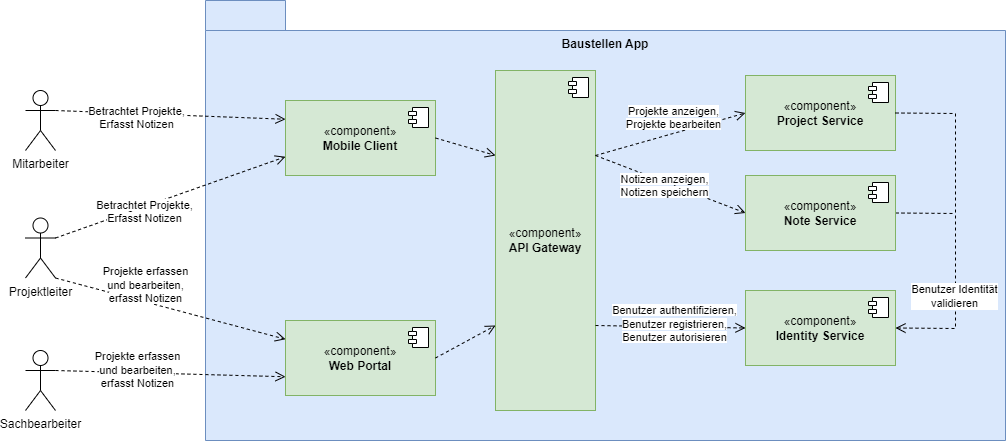

The diagram above was exported from draw.io. Its source (the exported page's mxGraphModel, read from the mxfile embedded in the PNG):
<mxGraphModel dx="1688" dy="683" grid="1" gridSize="10" guides="1" tooltips="1" connect="1" arrows="1" fold="1" page="1" pageScale="1" pageWidth="1169" pageHeight="827" math="0" shadow="0">
  <root>
    <mxCell id="0" />
    <mxCell id="1" parent="0" />
    <mxCell id="KiB9KAQlCfM1PDjZJwo3-1" value="Baustellen App" style="shape=folder;fontStyle=1;tabWidth=80;tabHeight=30;tabPosition=left;html=1;boundedLbl=1;whiteSpace=wrap;align=center;verticalAlign=top;fillColor=#dae8fc;strokeColor=#6c8ebf;" parent="1" vertex="1">
      <mxGeometry x="280" y="110" width="800" height="440" as="geometry" />
    </mxCell>
    <mxCell id="KiB9KAQlCfM1PDjZJwo3-2" value="«component»&lt;br&gt;&lt;b&gt;API Gateway&lt;/b&gt;" style="html=1;dropTarget=0;whiteSpace=wrap;fillColor=#d5e8d4;strokeColor=#82b366;" parent="1" vertex="1">
      <mxGeometry x="570" y="180" width="100" height="340" as="geometry" />
    </mxCell>
    <mxCell id="KiB9KAQlCfM1PDjZJwo3-3" value="" style="shape=module;jettyWidth=8;jettyHeight=4;" parent="KiB9KAQlCfM1PDjZJwo3-2" vertex="1">
      <mxGeometry x="1" width="20" height="20" relative="1" as="geometry">
        <mxPoint x="-27" y="7" as="offset" />
      </mxGeometry>
    </mxCell>
    <mxCell id="KiB9KAQlCfM1PDjZJwo3-4" value="«component»&lt;br&gt;&lt;b&gt;Project Service&lt;/b&gt;" style="html=1;dropTarget=0;whiteSpace=wrap;fillColor=#d5e8d4;strokeColor=#82b366;" parent="1" vertex="1">
      <mxGeometry x="820" y="185" width="150" height="75" as="geometry" />
    </mxCell>
    <mxCell id="KiB9KAQlCfM1PDjZJwo3-5" value="" style="shape=module;jettyWidth=8;jettyHeight=4;" parent="KiB9KAQlCfM1PDjZJwo3-4" vertex="1">
      <mxGeometry x="1" width="20" height="20" relative="1" as="geometry">
        <mxPoint x="-27" y="7" as="offset" />
      </mxGeometry>
    </mxCell>
    <mxCell id="h05TU0twA8nDaxq89ubM-4" style="edgeStyle=none;rounded=0;orthogonalLoop=1;jettySize=auto;html=1;exitX=1;exitY=0.5;exitDx=0;exitDy=0;endArrow=none;endFill=0;dashed=1;" edge="1" parent="1" source="KiB9KAQlCfM1PDjZJwo3-8">
      <mxGeometry relative="1" as="geometry">
        <mxPoint x="1030" y="323" as="targetPoint" />
      </mxGeometry>
    </mxCell>
    <mxCell id="KiB9KAQlCfM1PDjZJwo3-8" value="«component»&lt;br&gt;&lt;b&gt;Note Service&lt;/b&gt;" style="html=1;dropTarget=0;whiteSpace=wrap;fillColor=#d5e8d4;strokeColor=#82b366;" parent="1" vertex="1">
      <mxGeometry x="820" y="285" width="150" height="75" as="geometry" />
    </mxCell>
    <mxCell id="KiB9KAQlCfM1PDjZJwo3-9" value="" style="shape=module;jettyWidth=8;jettyHeight=4;" parent="KiB9KAQlCfM1PDjZJwo3-8" vertex="1">
      <mxGeometry x="1" width="20" height="20" relative="1" as="geometry">
        <mxPoint x="-27" y="7" as="offset" />
      </mxGeometry>
    </mxCell>
    <mxCell id="KiB9KAQlCfM1PDjZJwo3-10" value="«component»&lt;br&gt;&lt;b&gt;Identity Service&lt;/b&gt;" style="html=1;dropTarget=0;whiteSpace=wrap;fillColor=#d5e8d4;strokeColor=#82b366;" parent="1" vertex="1">
      <mxGeometry x="820" y="400" width="150" height="75" as="geometry" />
    </mxCell>
    <mxCell id="KiB9KAQlCfM1PDjZJwo3-11" value="" style="shape=module;jettyWidth=8;jettyHeight=4;" parent="KiB9KAQlCfM1PDjZJwo3-10" vertex="1">
      <mxGeometry x="1" width="20" height="20" relative="1" as="geometry">
        <mxPoint x="-27" y="7" as="offset" />
      </mxGeometry>
    </mxCell>
    <mxCell id="KiB9KAQlCfM1PDjZJwo3-12" value="«component»&lt;br&gt;&lt;b&gt;Web Portal&lt;/b&gt;" style="html=1;dropTarget=0;whiteSpace=wrap;fillColor=#d5e8d4;strokeColor=#82b366;" parent="1" vertex="1">
      <mxGeometry x="360" y="430" width="150" height="75" as="geometry" />
    </mxCell>
    <mxCell id="KiB9KAQlCfM1PDjZJwo3-13" value="" style="shape=module;jettyWidth=8;jettyHeight=4;" parent="KiB9KAQlCfM1PDjZJwo3-12" vertex="1">
      <mxGeometry x="1" width="20" height="20" relative="1" as="geometry">
        <mxPoint x="-27" y="7" as="offset" />
      </mxGeometry>
    </mxCell>
    <mxCell id="KiB9KAQlCfM1PDjZJwo3-14" value="«component»&lt;br&gt;&lt;b&gt;Mobile Client&lt;/b&gt;" style="html=1;dropTarget=0;whiteSpace=wrap;fillColor=#d5e8d4;strokeColor=#82b366;" parent="1" vertex="1">
      <mxGeometry x="360" y="210" width="150" height="75" as="geometry" />
    </mxCell>
    <mxCell id="KiB9KAQlCfM1PDjZJwo3-15" value="" style="shape=module;jettyWidth=8;jettyHeight=4;" parent="KiB9KAQlCfM1PDjZJwo3-14" vertex="1">
      <mxGeometry x="1" width="20" height="20" relative="1" as="geometry">
        <mxPoint x="-27" y="7" as="offset" />
      </mxGeometry>
    </mxCell>
    <mxCell id="KiB9KAQlCfM1PDjZJwo3-16" value="Projektleiter" style="shape=umlActor;verticalLabelPosition=bottom;verticalAlign=top;html=1;" parent="1" vertex="1">
      <mxGeometry x="100" y="327.5" width="30" height="60" as="geometry" />
    </mxCell>
    <mxCell id="KiB9KAQlCfM1PDjZJwo3-17" value="Sachbearbeiter" style="shape=umlActor;verticalLabelPosition=bottom;verticalAlign=top;html=1;" parent="1" vertex="1">
      <mxGeometry x="100" y="460" width="30" height="60" as="geometry" />
    </mxCell>
    <mxCell id="KiB9KAQlCfM1PDjZJwo3-19" value="Mitarbeiter" style="shape=umlActor;verticalLabelPosition=bottom;verticalAlign=top;html=1;" parent="1" vertex="1">
      <mxGeometry x="100" y="200" width="30" height="60" as="geometry" />
    </mxCell>
    <mxCell id="KiB9KAQlCfM1PDjZJwo3-22" value="&lt;span style=&quot;background-color: rgb(255, 255, 255);&quot;&gt;Betrachtet Projekte,&lt;/span&gt;&lt;div&gt;&lt;span style=&quot;background-color: rgb(255, 255, 255);&quot;&gt;Erfasst Notizen&lt;/span&gt;&lt;/div&gt;" style="endArrow=open;startArrow=none;endFill=0;startFill=0;endSize=8;html=1;verticalAlign=bottom;dashed=1;labelBackgroundColor=none;rounded=0;exitX=1;exitY=0.3333333333333333;exitDx=0;exitDy=0;exitPerimeter=0;entryX=0;entryY=0.75;entryDx=0;entryDy=0;" parent="1" source="KiB9KAQlCfM1PDjZJwo3-16" target="KiB9KAQlCfM1PDjZJwo3-14" edge="1">
      <mxGeometry x="-0.2829" y="-20" width="160" relative="1" as="geometry">
        <mxPoint x="140" y="200" as="sourcePoint" />
        <mxPoint x="230" y="340" as="targetPoint" />
        <mxPoint as="offset" />
      </mxGeometry>
    </mxCell>
    <mxCell id="KiB9KAQlCfM1PDjZJwo3-23" value="&lt;span style=&quot;background-color: rgb(255, 255, 255);&quot;&gt;Betrachtet Projekte,&lt;/span&gt;&lt;div&gt;&lt;span style=&quot;background-color: rgb(255, 255, 255);&quot;&gt;Erfasst Notizen&lt;/span&gt;&lt;/div&gt;" style="endArrow=open;startArrow=none;endFill=0;startFill=0;endSize=8;html=1;verticalAlign=bottom;dashed=1;labelBackgroundColor=none;rounded=0;exitX=1;exitY=0.3333333333333333;exitDx=0;exitDy=0;exitPerimeter=0;entryX=0;entryY=0.25;entryDx=0;entryDy=0;" parent="1" source="KiB9KAQlCfM1PDjZJwo3-19" target="KiB9KAQlCfM1PDjZJwo3-14" edge="1">
      <mxGeometry x="-0.2829" y="-20" width="160" relative="1" as="geometry">
        <mxPoint x="170" y="350" as="sourcePoint" />
        <mxPoint x="400" y="379" as="targetPoint" />
        <mxPoint as="offset" />
      </mxGeometry>
    </mxCell>
    <mxCell id="KiB9KAQlCfM1PDjZJwo3-24" value="&lt;span style=&quot;background-color: rgb(255, 255, 255);&quot;&gt;Projekte erfassen&lt;/span&gt;&lt;div&gt;&lt;span style=&quot;background-color: rgb(255, 255, 255);&quot;&gt;und bearbeiten,&lt;/span&gt;&lt;/div&gt;&lt;div&gt;&lt;span style=&quot;background-color: rgb(255, 255, 255);&quot;&gt;erfasst Notizen&lt;/span&gt;&lt;/div&gt;" style="endArrow=open;startArrow=none;endFill=0;startFill=0;endSize=8;html=1;verticalAlign=bottom;dashed=1;labelBackgroundColor=none;rounded=0;exitX=1;exitY=1;exitDx=0;exitDy=0;exitPerimeter=0;entryX=0;entryY=0.25;entryDx=0;entryDy=0;" parent="1" source="KiB9KAQlCfM1PDjZJwo3-16" target="KiB9KAQlCfM1PDjZJwo3-12" edge="1">
      <mxGeometry x="-0.202" y="-5" width="160" relative="1" as="geometry">
        <mxPoint x="140" y="330" as="sourcePoint" />
        <mxPoint x="370" y="276" as="targetPoint" />
        <mxPoint as="offset" />
      </mxGeometry>
    </mxCell>
    <mxCell id="KiB9KAQlCfM1PDjZJwo3-25" value="&lt;span style=&quot;background-color: rgb(255, 255, 255);&quot;&gt;Projekte erfassen&lt;/span&gt;&lt;div&gt;&lt;span style=&quot;background-color: rgb(255, 255, 255);&quot;&gt;und bearbeiten,&lt;/span&gt;&lt;/div&gt;&lt;div&gt;&lt;span style=&quot;background-color: rgb(255, 255, 255);&quot;&gt;erfasst Notizen&lt;/span&gt;&lt;/div&gt;" style="endArrow=open;startArrow=none;endFill=0;startFill=0;endSize=8;html=1;verticalAlign=bottom;dashed=1;labelBackgroundColor=none;rounded=0;exitX=1;exitY=0.3333333333333333;exitDx=0;exitDy=0;exitPerimeter=0;entryX=0;entryY=0.75;entryDx=0;entryDy=0;" parent="1" source="KiB9KAQlCfM1PDjZJwo3-17" target="KiB9KAQlCfM1PDjZJwo3-12" edge="1">
      <mxGeometry x="-0.2829" y="-20" width="160" relative="1" as="geometry">
        <mxPoint x="140" y="330" as="sourcePoint" />
        <mxPoint x="370" y="459" as="targetPoint" />
        <mxPoint as="offset" />
      </mxGeometry>
    </mxCell>
    <mxCell id="KiB9KAQlCfM1PDjZJwo3-27" value="&lt;span style=&quot;background-color: rgb(255, 255, 255);&quot;&gt;Projekte anzeigen,&lt;/span&gt;&lt;div&gt;&lt;span style=&quot;background-color: rgb(255, 255, 255);&quot;&gt;Projekte bearbeiten&lt;/span&gt;&lt;/div&gt;" style="endArrow=open;startArrow=none;endFill=0;startFill=0;endSize=8;html=1;verticalAlign=bottom;dashed=1;labelBackgroundColor=none;rounded=0;entryX=0;entryY=0.5;entryDx=0;entryDy=0;exitX=1;exitY=0.25;exitDx=0;exitDy=0;" parent="1" source="KiB9KAQlCfM1PDjZJwo3-2" target="KiB9KAQlCfM1PDjZJwo3-4" edge="1">
      <mxGeometry x="0.037" width="160" relative="1" as="geometry">
        <mxPoint x="700" y="250" as="sourcePoint" />
        <mxPoint x="815" y="38" as="targetPoint" />
        <mxPoint as="offset" />
      </mxGeometry>
    </mxCell>
    <mxCell id="KiB9KAQlCfM1PDjZJwo3-28" value="&lt;span style=&quot;background-color: rgb(255, 255, 255);&quot;&gt;Notizen anzeigen,&lt;/span&gt;&lt;div&gt;&lt;span style=&quot;background-color: rgb(255, 255, 255);&quot;&gt;Notizen speichern&lt;/span&gt;&lt;/div&gt;" style="endArrow=open;startArrow=none;endFill=0;startFill=0;endSize=8;html=1;verticalAlign=bottom;dashed=1;labelBackgroundColor=none;rounded=0;exitX=1;exitY=0.25;exitDx=0;exitDy=0;entryX=0;entryY=0.5;entryDx=0;entryDy=0;" parent="1" source="KiB9KAQlCfM1PDjZJwo3-2" target="KiB9KAQlCfM1PDjZJwo3-8" edge="1">
      <mxGeometry x="0.0135" y="-18" width="160" relative="1" as="geometry">
        <mxPoint x="520" y="258" as="sourcePoint" />
        <mxPoint x="790" y="258" as="targetPoint" />
        <mxPoint as="offset" />
      </mxGeometry>
    </mxCell>
    <mxCell id="KiB9KAQlCfM1PDjZJwo3-30" value="&lt;span style=&quot;background-color: rgb(255, 255, 255);&quot;&gt;Benutzer authentifizieren,&lt;/span&gt;&lt;div&gt;&lt;span style=&quot;background-color: rgb(255, 255, 255);&quot;&gt;Benutzer registrieren,&lt;/span&gt;&lt;/div&gt;&lt;div&gt;&lt;span style=&quot;background-color: rgb(255, 255, 255);&quot;&gt;Benutzer autorisieren&lt;/span&gt;&lt;/div&gt;" style="endArrow=open;startArrow=none;endFill=0;startFill=0;endSize=8;html=1;verticalAlign=bottom;dashed=1;labelBackgroundColor=none;rounded=0;exitX=1;exitY=0.75;exitDx=0;exitDy=0;entryX=0;entryY=0.5;entryDx=0;entryDy=0;" parent="1" source="KiB9KAQlCfM1PDjZJwo3-2" target="KiB9KAQlCfM1PDjZJwo3-10" edge="1">
      <mxGeometry x="0.0532" y="-20" width="160" relative="1" as="geometry">
        <mxPoint x="710" y="285" as="sourcePoint" />
        <mxPoint x="830" y="368" as="targetPoint" />
        <mxPoint as="offset" />
      </mxGeometry>
    </mxCell>
    <mxCell id="KiB9KAQlCfM1PDjZJwo3-31" value="" style="endArrow=open;startArrow=none;endFill=0;startFill=0;endSize=8;html=1;verticalAlign=bottom;dashed=1;labelBackgroundColor=none;rounded=0;exitX=1;exitY=0.5;exitDx=0;exitDy=0;entryX=0;entryY=0.75;entryDx=0;entryDy=0;" parent="1" source="KiB9KAQlCfM1PDjZJwo3-12" target="KiB9KAQlCfM1PDjZJwo3-2" edge="1">
      <mxGeometry x="0.0197" y="-18" width="160" relative="1" as="geometry">
        <mxPoint x="695" y="453" as="sourcePoint" />
        <mxPoint x="830" y="478" as="targetPoint" />
        <mxPoint as="offset" />
      </mxGeometry>
    </mxCell>
    <mxCell id="KiB9KAQlCfM1PDjZJwo3-32" value="" style="endArrow=open;startArrow=none;endFill=0;startFill=0;endSize=8;html=1;verticalAlign=bottom;dashed=1;labelBackgroundColor=none;rounded=0;exitX=1;exitY=0.5;exitDx=0;exitDy=0;entryX=0;entryY=0.25;entryDx=0;entryDy=0;" parent="1" source="KiB9KAQlCfM1PDjZJwo3-14" target="KiB9KAQlCfM1PDjZJwo3-2" edge="1">
      <mxGeometry x="0.0197" y="-18" width="160" relative="1" as="geometry">
        <mxPoint x="520" y="478" as="sourcePoint" />
        <mxPoint x="595" y="368" as="targetPoint" />
        <mxPoint as="offset" />
      </mxGeometry>
    </mxCell>
    <mxCell id="h05TU0twA8nDaxq89ubM-1" value="" style="endArrow=open;startArrow=none;endFill=0;startFill=0;endSize=8;html=1;verticalAlign=bottom;dashed=1;labelBackgroundColor=none;rounded=0;exitX=1;exitY=0.5;exitDx=0;exitDy=0;entryX=1;entryY=0.5;entryDx=0;entryDy=0;" edge="1" parent="1" source="KiB9KAQlCfM1PDjZJwo3-4" target="KiB9KAQlCfM1PDjZJwo3-10">
      <mxGeometry x="0.0197" y="-18" width="160" relative="1" as="geometry">
        <mxPoint x="1120" y="221.5" as="sourcePoint" />
        <mxPoint x="1180" y="238.5" as="targetPoint" />
        <mxPoint as="offset" />
        <Array as="points">
          <mxPoint x="1030" y="223" />
          <mxPoint x="1030" y="438" />
        </Array>
      </mxGeometry>
    </mxCell>
    <mxCell id="h05TU0twA8nDaxq89ubM-5" value="Benutzer Identität&lt;div&gt;validieren&lt;/div&gt;" style="edgeLabel;html=1;align=center;verticalAlign=middle;resizable=0;points=[];" vertex="1" connectable="0" parent="h05TU0twA8nDaxq89ubM-1">
      <mxGeometry x="0.4507" y="-1" relative="1" as="geometry">
        <mxPoint as="offset" />
      </mxGeometry>
    </mxCell>
  </root>
</mxGraphModel>